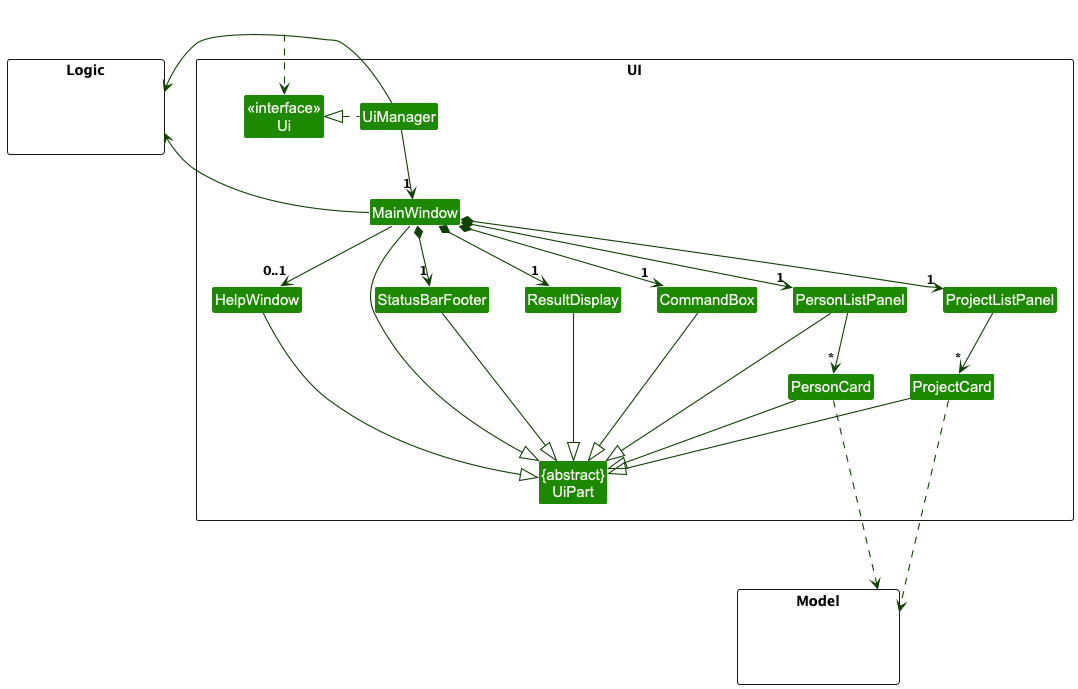

The diagram above was rendered by PlantUML. Its source (embedded in the PNG):
@startuml
!include style.puml
skinparam arrowThickness 1.1
skinparam arrowColor UI_COLOR_T4
skinparam classBackgroundColor UI_COLOR

package UI <<Rectangle>>{
Class "<<interface>>\nUi" as Ui
Class "{abstract}\nUiPart" as UiPart
Class UiManager
Class MainWindow
Class HelpWindow
Class ResultDisplay
Class PersonListPanel
Class PersonCard
Class ProjectListPanel
Class ProjectCard
Class StatusBarFooter
Class CommandBox
}

package Model <<Rectangle>> {
Class HiddenModel #FFFFFF
}

package Logic <<Rectangle>> {
Class HiddenLogic #FFFFFF
}

Class HiddenOutside #FFFFFF
HiddenOutside ..> Ui

UiManager .left.|> Ui
UiManager -down-> "1" MainWindow
MainWindow *-down->  "1" CommandBox
MainWindow *-down-> "1" ResultDisplay
MainWindow *-down-> "1" PersonListPanel
MainWindow *-down-> "1" ProjectListPanel
MainWindow *-down-> "1" StatusBarFooter
MainWindow --> "0..1" HelpWindow

PersonListPanel -down-> "*" PersonCard
ProjectListPanel -down-> "*" ProjectCard

MainWindow -left-|> UiPart

ResultDisplay --|> UiPart
CommandBox --|> UiPart
PersonListPanel --|> UiPart
PersonCard --|> UiPart
ProjectCard --|> UiPart
StatusBarFooter --|> UiPart
HelpWindow --|> UiPart

PersonCard ..right..> Model
ProjectCard ..down..> Model
UiManager -right-> Logic
MainWindow -left-> Logic

PersonListPanel -[hidden]left- HelpWindow
HelpWindow -[hidden]left- CommandBox
CommandBox -[hidden]left- ResultDisplay
ResultDisplay -[hidden]left- StatusBarFooter

MainWindow -[hidden]-|> UiPart
@enduml